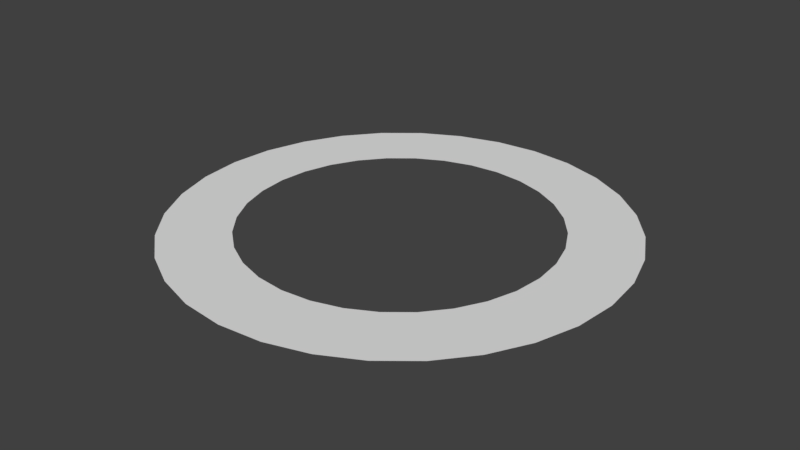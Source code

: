 # Source: ring.blend  (saved by Blender 2.78.0; exported with 4.5.12 LTS)
import bpy
from mathutils import Matrix  # noqa: F401  (used for matrix-valued properties, if any)

bpy.ops.wm.read_factory_settings(use_empty=True)
scene = bpy.context.scene
scene.name = 'Scene'

# ---- collections
col_collection_1 = bpy.data.collections.new('Collection 1'); scene.collection.children.link(col_collection_1)

# ---- world
world_world = bpy.data.worlds.new('World'); scene.world = world_world
world_world.color = (0.05088, 0.05088, 0.05088)
world_world.use_sun_shadow = False
world_world.sun_shadow_jitter_overblur = 0.0
world_world.cycles.sampling_method = 'MANUAL'

# ---- meshes
me_circle_001 = bpy.data.meshes.new('Circle.001')
me_circle_001.from_pydata([(4.534e-08, 1.411, 0.0), (-0.2752, 1.384, 0.0), (-0.5399, 1.303, 0.0), (-0.7838, 1.173, 0.0), (-0.9976, 0.9976, 0.0), (-1.173, 0.7838, 0.0), (-1.303, 0.5399, 0.0), (-1.384, 0.2752, 0.0), (-1.411, -2.916e-09, 0.0), (-1.384, -0.2752, 0.0), (-1.303, -0.5399, 0.0), (-1.173, -0.7838, 0.0), (-0.9976, -0.9976, 0.0), (-0.7838, -1.173, 0.0), (-0.5399, -1.303, 0.0), (-0.2752, -1.384, 0.0), (5.051e-07, -1.411, 0.0), (0.2752, -1.384, 0.0), (0.5399, -1.303, 0.0), (0.7838, -1.173, 0.0), (0.9976, -0.9976, 0.0), (1.173, -0.7838, 0.0), (1.303, -0.5399, 0.0), (1.384, -0.2752, 0.0), (1.411, 1.253e-06, 0.0), (1.384, 0.2752, 0.0), (1.303, 0.5399, 0.0), (1.173, 0.7838, 0.0), (0.9976, 0.9976, 0.0), (0.7838, 1.173, 0.0), (0.5399, 1.303, 0.0), (0.2752, 1.384, 0.0), (4.534e-08, 0.9714, 0.0), (0.1895, 0.9528, 0.0), (0.3717, 0.8975, 0.0), (0.5397, 0.8077, 0.0), (0.6869, 0.6869, 0.0), (0.8077, 0.5397, 0.0), (0.8975, 0.3717, 0.0), (0.9528, 0.1895, 0.0), (0.9714, 8.997e-07, 0.0), (0.9528, -0.1895, 0.0), (0.8975, -0.3717, 0.0), (0.8077, -0.5397, 0.0), (0.6869, -0.6869, 0.0), (0.5397, -0.8077, 0.0), (0.3717, -0.8975, 0.0), (0.1895, -0.9528, 0.0), (4.534e-08, -0.9714, 0.0), (-0.1895, -0.9528, 0.0), (-0.3717, -0.8975, 0.0), (-0.5397, -0.8077, 0.0), (-0.6869, -0.6869, 0.0), (-0.8077, -0.5397, 0.0), (-0.8975, -0.3717, 0.0), (-0.9528, -0.1895, 0.0), (-0.9714, -8.841e-08, 0.0), (-0.9528, 0.1895, 0.0), (-0.8975, 0.3717, 0.0), (-0.8077, 0.5397, 0.0), (-0.6869, 0.6869, 0.0), (-0.5397, 0.8077, 0.0), (-0.3717, 0.8975, 0.0), (-0.1895, 0.9528, 0.0)], [], [(1, 2, 3, 4, 5, 6, 7, 8, 56, 57, 58, 59, 60, 61, 62, 63, 32, 33, 34, 35, 36, 37, 38, 39, 40, 24, 25, 26, 27, 28, 29, 30, 31, 0), (24, 40, 41, 42, 43, 44, 45, 46, 47, 48, 49, 50, 51, 52, 53, 54, 55, 56, 8, 9, 10, 11, 12, 13, 14, 15, 16, 17, 18, 19, 20, 21, 22, 23)])
me_circle_001.use_remesh_preserve_volume = False
me_circle_001.use_remesh_preserve_attributes = False
me_circle_001.use_mirror_vertex_groups = False
me_circle_001.update()
me_circle = bpy.data.meshes.new('Circle')
me_circle.from_pydata([], [], [])
me_circle.use_remesh_preserve_volume = False
me_circle.use_remesh_preserve_attributes = False
me_circle.use_mirror_vertex_groups = False
me_circle.update()

# ---- objects
ob_circle_001 = bpy.data.objects.new('Circle.001', me_circle_001)
ob_circle = bpy.data.objects.new('Circle', me_circle)

# ---- transforms, parenting, visibility, modifiers, constraints
ob_circle_001.location = (0.0, 0.0, 0.0)
ob_circle_001.scale = (1.452, 1.452, 1.452)
ob_circle_001.lineart.crease_threshold = 0.0
ob_circle.location = (0.0, 0.0, 0.0)
ob_circle.lineart.crease_threshold = 0.0

# ---- collection membership
col_collection_1.objects.link(ob_circle_001)
col_collection_1.objects.link(ob_circle)

# ---- scene / render settings (as saved in the file)
scene.frame_start = 1; scene.frame_end = 250; scene.frame_set(1)
scene.render.engine = 'BLENDER_EEVEE_NEXT'
scene.render.resolution_percentage = 50
scene.render.dither_intensity = 0.0
scene.cycles.use_denoising = False
scene.cycles.samples = 128
scene.cycles.sampling_pattern = 'TABULATED_SOBOL'
scene.cycles.light_sampling_threshold = 0.0
scene.cycles.use_adaptive_sampling = False
scene.cycles.use_light_tree = False
scene.cycles.blur_glossy = 0.0
scene.cycles.sample_clamp_indirect = 0.0
scene.view_settings.view_transform = 'Standard'
bpy.context.view_layer.update()

# ---- added for rendering (the .blend has no active camera and no usable light): camera, sun
cam_auto = bpy.data.cameras.new('AutoCamera')
cam_auto.lens = 50.0
cam_auto.sensor_width = 36.0
cam_auto.clip_end = 1000.0
ob_auto_camera = bpy.data.objects.new('AutoCamera', cam_auto)
scene.collection.objects.link(ob_auto_camera)
ob_auto_camera.location = (5.36219, -6.43463, 4.28975)
ob_auto_camera.rotation_euler = (1.09748, -7.21219e-08, 0.694738)
scene.camera = ob_auto_camera
light_auto_sun = bpy.data.lights.new('AutoSun', 'SUN')
light_auto_sun.energy = 3.0
light_auto_sun.angle = 0.0523599
ob_auto_sun = bpy.data.objects.new('AutoSun', light_auto_sun)
scene.collection.objects.link(ob_auto_sun)
ob_auto_sun.rotation_euler = (0.872665, 0.174533, 0.523599)
bpy.context.view_layer.update()
